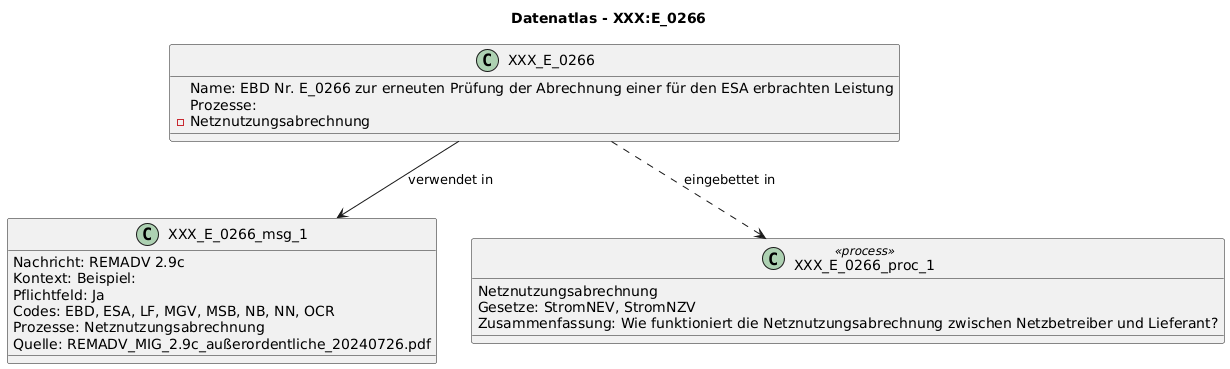

The diagram above was rendered by PlantUML. Its source (embedded in the PNG):
@startuml
title Datenatlas - XXX:E_0266
class XXX_E_0266 {
  Name: EBD Nr. E_0266 zur erneuten Prüfung der Abrechnung einer für den ESA erbrachten Leistung
  Prozesse:
    - Netznutzungsabrechnung
}
class XXX_E_0266_msg_1 {
  Nachricht: REMADV 2.9c
  Kontext: Beispiel:
  Pflichtfeld: Ja
  Codes: EBD, ESA, LF, MGV, MSB, NB, NN, OCR
  Prozesse: Netznutzungsabrechnung
  Quelle: REMADV_MIG_2.9c_außerordentliche_20240726.pdf
}
XXX_E_0266 --> XXX_E_0266_msg_1 : verwendet in
class XXX_E_0266_proc_1 <<process>> {
  Netznutzungsabrechnung
  Gesetze: StromNEV, StromNZV
  Zusammenfassung: Wie funktioniert die Netznutzungsabrechnung zwischen Netzbetreiber und Lieferant?
}
XXX_E_0266 ..> XXX_E_0266_proc_1 : eingebettet in
@enduml